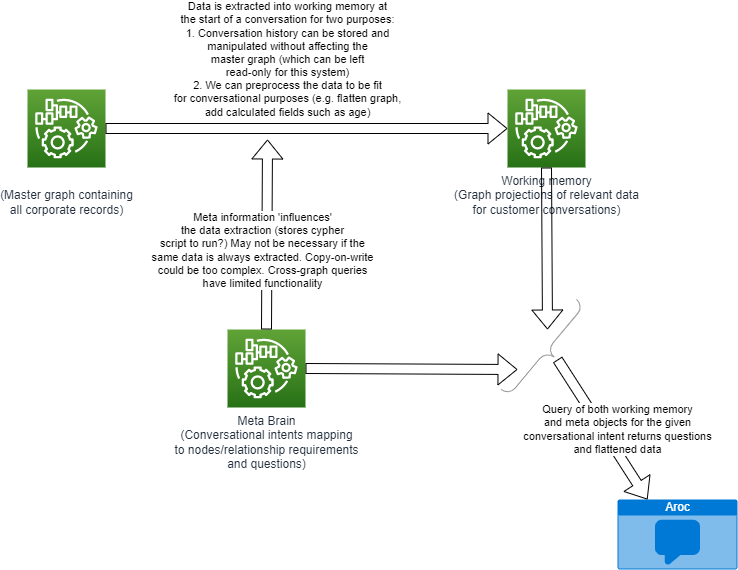

The diagram above was exported from draw.io. Its source (the exported page's mxGraphModel, read from the mxfile embedded in the PNG):
<mxGraphModel dx="1156" dy="772" grid="1" gridSize="10" guides="1" tooltips="1" connect="1" arrows="1" fold="1" page="1" pageScale="1" pageWidth="850" pageHeight="1100" math="0" shadow="0">
  <root>
    <mxCell id="0" />
    <mxCell id="1" parent="0" />
    <mxCell id="MXAbpj-mKvs5WrTW9h5I-1" value="NatWest Brain&lt;br&gt;(Master graph containing&lt;br&gt;all corporate records)" style="sketch=0;points=[[0,0,0],[0.25,0,0],[0.5,0,0],[0.75,0,0],[1,0,0],[0,1,0],[0.25,1,0],[0.5,1,0],[0.75,1,0],[1,1,0],[0,0.25,0],[0,0.5,0],[0,0.75,0],[1,0.25,0],[1,0.5,0],[1,0.75,0]];outlineConnect=0;fontColor=#232F3E;gradientColor=#60A337;gradientDirection=north;fillColor=#277116;strokeColor=#ffffff;dashed=0;verticalLabelPosition=bottom;verticalAlign=top;align=center;html=1;fontSize=12;fontStyle=0;aspect=fixed;shape=mxgraph.aws4.resourceIcon;resIcon=mxgraph.aws4.iot_things_graph;" vertex="1" parent="1">
      <mxGeometry x="80" y="300" width="78" height="78" as="geometry" />
    </mxCell>
    <mxCell id="MXAbpj-mKvs5WrTW9h5I-2" value="Meta Brain&lt;br&gt;(Conversational intents mapping&lt;br&gt;to nodes/relationship requirements&lt;br&gt;and questions)" style="sketch=0;points=[[0,0,0],[0.25,0,0],[0.5,0,0],[0.75,0,0],[1,0,0],[0,1,0],[0.25,1,0],[0.5,1,0],[0.75,1,0],[1,1,0],[0,0.25,0],[0,0.5,0],[0,0.75,0],[1,0.25,0],[1,0.5,0],[1,0.75,0]];outlineConnect=0;fontColor=#232F3E;gradientColor=#60A337;gradientDirection=north;fillColor=#277116;strokeColor=#ffffff;dashed=0;verticalLabelPosition=bottom;verticalAlign=top;align=center;html=1;fontSize=12;fontStyle=0;aspect=fixed;shape=mxgraph.aws4.resourceIcon;resIcon=mxgraph.aws4.iot_things_graph;" vertex="1" parent="1">
      <mxGeometry x="280" y="540" width="78" height="78" as="geometry" />
    </mxCell>
    <mxCell id="MXAbpj-mKvs5WrTW9h5I-3" value="Working memory&lt;br&gt;(Graph projections of relevant data&lt;br&gt;for customer conversations)" style="sketch=0;points=[[0,0,0],[0.25,0,0],[0.5,0,0],[0.75,0,0],[1,0,0],[0,1,0],[0.25,1,0],[0.5,1,0],[0.75,1,0],[1,1,0],[0,0.25,0],[0,0.5,0],[0,0.75,0],[1,0.25,0],[1,0.5,0],[1,0.75,0]];outlineConnect=0;fontColor=#232F3E;gradientColor=#60A337;gradientDirection=north;fillColor=#277116;strokeColor=#ffffff;dashed=0;verticalLabelPosition=bottom;verticalAlign=top;align=center;html=1;fontSize=12;fontStyle=0;aspect=fixed;shape=mxgraph.aws4.resourceIcon;resIcon=mxgraph.aws4.iot_things_graph;" vertex="1" parent="1">
      <mxGeometry x="560" y="300" width="78" height="78" as="geometry" />
    </mxCell>
    <mxCell id="MXAbpj-mKvs5WrTW9h5I-7" value="" style="shape=flexArrow;endArrow=classic;html=1;rounded=0;" edge="1" parent="1" source="MXAbpj-mKvs5WrTW9h5I-1" target="MXAbpj-mKvs5WrTW9h5I-3">
      <mxGeometry width="50" height="50" relative="1" as="geometry">
        <mxPoint x="170" y="320" as="sourcePoint" />
        <mxPoint x="470" y="320" as="targetPoint" />
      </mxGeometry>
    </mxCell>
    <mxCell id="MXAbpj-mKvs5WrTW9h5I-13" value="Data is extracted into working memory at&lt;br&gt;the start of a conversation for two purposes:&lt;br&gt;1. Conversation history can be stored and &lt;br&gt;manipulated without affecting the &lt;br&gt;master graph (which can be left &lt;br&gt;read-only for this system)&lt;br&gt;2. We can preprocess the data to be fit &lt;br&gt;for conversational purposes (e.g. flatten graph, &lt;br&gt;add calculated fields such as age)" style="edgeLabel;html=1;align=center;verticalAlign=middle;resizable=0;points=[];" vertex="1" connectable="0" parent="MXAbpj-mKvs5WrTW9h5I-7">
      <mxGeometry x="0.2257" y="-2" relative="1" as="geometry">
        <mxPoint x="-65" y="-71" as="offset" />
      </mxGeometry>
    </mxCell>
    <mxCell id="MXAbpj-mKvs5WrTW9h5I-8" value="" style="shape=flexArrow;endArrow=classic;html=1;rounded=0;exitX=0.5;exitY=0;exitDx=0;exitDy=0;exitPerimeter=0;" edge="1" parent="1" source="MXAbpj-mKvs5WrTW9h5I-2">
      <mxGeometry width="50" height="50" relative="1" as="geometry">
        <mxPoint x="318.71" y="450" as="sourcePoint" />
        <mxPoint x="320" y="350" as="targetPoint" />
      </mxGeometry>
    </mxCell>
    <mxCell id="MXAbpj-mKvs5WrTW9h5I-14" value="Meta information 'influences'&lt;br&gt;the data extraction (stores cypher &lt;br&gt;script to run?) May not be necessary if the &lt;br&gt;same data is always extracted. Copy-on-write&lt;br&gt;could be too complex. Cross-graph queries&lt;br&gt;have limited functionality" style="edgeLabel;html=1;align=center;verticalAlign=middle;resizable=0;points=[];" vertex="1" connectable="0" parent="MXAbpj-mKvs5WrTW9h5I-8">
      <mxGeometry x="-0.1662" y="5" relative="1" as="geometry">
        <mxPoint as="offset" />
      </mxGeometry>
    </mxCell>
    <mxCell id="MXAbpj-mKvs5WrTW9h5I-15" value="Aroc" style="html=1;strokeColor=none;fillColor=#0079D6;labelPosition=center;verticalLabelPosition=middle;verticalAlign=top;align=center;fontSize=12;outlineConnect=0;spacingTop=-6;fontColor=#FFFFFF;sketch=0;shape=mxgraph.sitemap.chat;" vertex="1" parent="1">
      <mxGeometry x="670" y="710" width="120" height="70" as="geometry" />
    </mxCell>
    <mxCell id="MXAbpj-mKvs5WrTW9h5I-25" value="" style="verticalLabelPosition=bottom;shadow=0;dashed=0;align=center;html=1;verticalAlign=top;strokeWidth=1;shape=mxgraph.mockup.markup.curlyBrace;strokeColor=#999999;rotation=-230;" vertex="1" parent="1">
      <mxGeometry x="540.13" y="551.28" width="117.53" height="20" as="geometry" />
    </mxCell>
    <mxCell id="MXAbpj-mKvs5WrTW9h5I-26" value="" style="shape=flexArrow;endArrow=classic;html=1;rounded=0;exitX=0.5;exitY=1;exitDx=0;exitDy=0;exitPerimeter=0;" edge="1" parent="1" source="MXAbpj-mKvs5WrTW9h5I-3">
      <mxGeometry width="50" height="50" relative="1" as="geometry">
        <mxPoint x="570" y="540" as="sourcePoint" />
        <mxPoint x="600" y="540" as="targetPoint" />
      </mxGeometry>
    </mxCell>
    <mxCell id="MXAbpj-mKvs5WrTW9h5I-27" value="" style="shape=flexArrow;endArrow=classic;html=1;rounded=0;exitX=1;exitY=0.5;exitDx=0;exitDy=0;exitPerimeter=0;" edge="1" parent="1" source="MXAbpj-mKvs5WrTW9h5I-2">
      <mxGeometry width="50" height="50" relative="1" as="geometry">
        <mxPoint x="450" y="570" as="sourcePoint" />
        <mxPoint x="570" y="580" as="targetPoint" />
      </mxGeometry>
    </mxCell>
    <mxCell id="MXAbpj-mKvs5WrTW9h5I-28" value="" style="shape=flexArrow;endArrow=classic;html=1;rounded=0;entryX=0.25;entryY=0;entryDx=0;entryDy=0;entryPerimeter=0;" edge="1" parent="1" target="MXAbpj-mKvs5WrTW9h5I-15">
      <mxGeometry width="50" height="50" relative="1" as="geometry">
        <mxPoint x="610" y="570" as="sourcePoint" />
        <mxPoint x="710" y="580" as="targetPoint" />
      </mxGeometry>
    </mxCell>
    <mxCell id="MXAbpj-mKvs5WrTW9h5I-30" value="Query of both working memory&lt;br&gt;and meta objects for the given&lt;br&gt;conversational intent returns questions &lt;br&gt;and flattened data" style="edgeLabel;html=1;align=center;verticalAlign=middle;resizable=0;points=[];" vertex="1" connectable="0" parent="MXAbpj-mKvs5WrTW9h5I-28">
      <mxGeometry x="-0.3929" y="3" relative="1" as="geometry">
        <mxPoint x="30" y="28" as="offset" />
      </mxGeometry>
    </mxCell>
  </root>
</mxGraphModel>